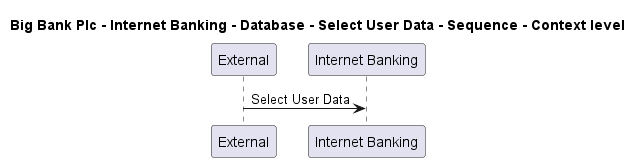

The diagram above was rendered by PlantUML. Its source (embedded in the PNG):
@startuml

title Big Bank Plc - Internet Banking - Database - Select User Data - Sequence - Context level

participant "External" as C4InterFlow.SoftwareSystems.ExternalSystem
participant "Internet Banking" as BigBankPlc.SoftwareSystems.InternetBanking

C4InterFlow.SoftwareSystems.ExternalSystem -> BigBankPlc.SoftwareSystems.InternetBanking : Select User Data


@enduml